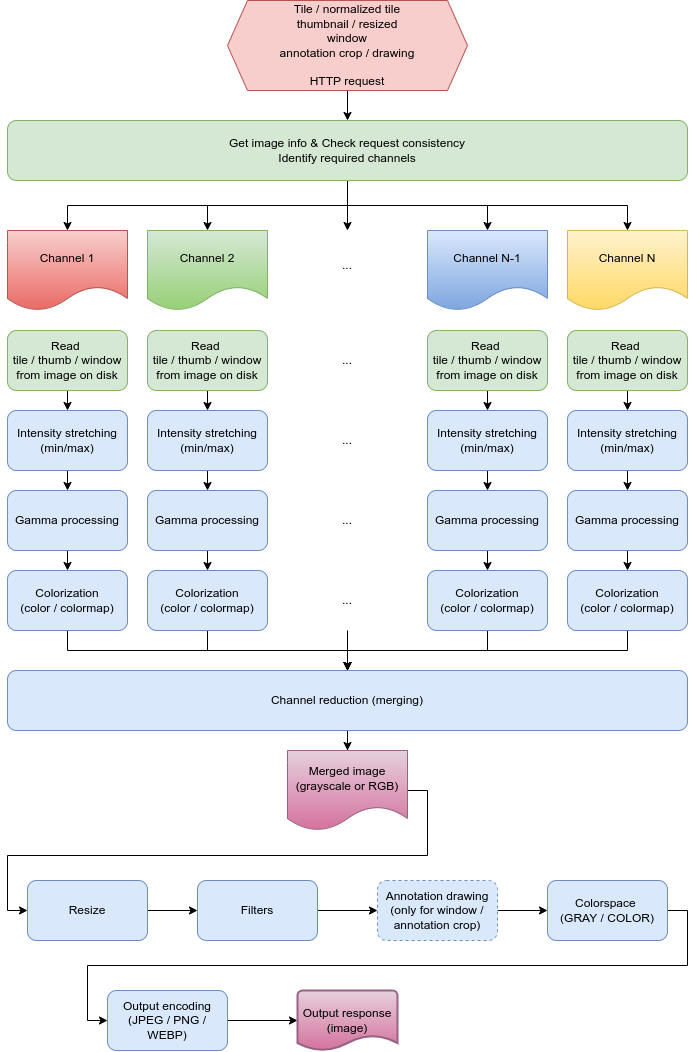

The diagram above was exported from draw.io. Its source (the exported page's mxGraphModel, read from the mxfile embedded in the PNG):
<mxGraphModel dx="1366" dy="1881" grid="1" gridSize="10" guides="1" tooltips="1" connect="1" arrows="1" fold="1" page="1" pageScale="1" pageWidth="827" pageHeight="1169" math="0" shadow="0">
  <root>
    <mxCell id="0" />
    <mxCell id="1" parent="0" />
    <mxCell id="jCxAakN2MgGOVA-WuVI8-61" style="edgeStyle=orthogonalEdgeStyle;rounded=0;orthogonalLoop=1;jettySize=auto;html=1;exitX=1;exitY=0.5;exitDx=0;exitDy=0;" edge="1" parent="1" source="jCxAakN2MgGOVA-WuVI8-6" target="jCxAakN2MgGOVA-WuVI8-7">
      <mxGeometry relative="1" as="geometry" />
    </mxCell>
    <mxCell id="jCxAakN2MgGOVA-WuVI8-6" value="Output encoding (JPEG / PNG / WEBP)" style="rounded=1;whiteSpace=wrap;html=1;fillColor=#dae8fc;strokeColor=#6c8ebf;" vertex="1" parent="1">
      <mxGeometry x="140" y="910" width="120" height="60" as="geometry" />
    </mxCell>
    <mxCell id="jCxAakN2MgGOVA-WuVI8-7" value="Output response (image)" style="strokeWidth=2;html=1;shape=mxgraph.flowchart.document2;whiteSpace=wrap;size=0.25;fillColor=#e6d0de;strokeColor=#996185;gradientColor=#d5739d;" vertex="1" parent="1">
      <mxGeometry x="330" y="910" width="100" height="60" as="geometry" />
    </mxCell>
    <mxCell id="jCxAakN2MgGOVA-WuVI8-72" style="edgeStyle=orthogonalEdgeStyle;rounded=0;orthogonalLoop=1;jettySize=auto;html=1;exitX=1;exitY=0.5;exitDx=0;exitDy=0;entryX=0;entryY=0.5;entryDx=0;entryDy=0;" edge="1" parent="1" source="jCxAakN2MgGOVA-WuVI8-8" target="jCxAakN2MgGOVA-WuVI8-6">
      <mxGeometry relative="1" as="geometry" />
    </mxCell>
    <mxCell id="jCxAakN2MgGOVA-WuVI8-8" value="Colorspace &lt;br&gt;(GRAY / COLOR)" style="rounded=1;whiteSpace=wrap;html=1;fillColor=#dae8fc;strokeColor=#6c8ebf;" vertex="1" parent="1">
      <mxGeometry x="580" y="800" width="120" height="60" as="geometry" />
    </mxCell>
    <mxCell id="jCxAakN2MgGOVA-WuVI8-82" style="edgeStyle=orthogonalEdgeStyle;rounded=0;orthogonalLoop=1;jettySize=auto;html=1;exitX=1;exitY=0.5;exitDx=0;exitDy=0;entryX=0;entryY=0.5;entryDx=0;entryDy=0;" edge="1" parent="1" source="jCxAakN2MgGOVA-WuVI8-9" target="jCxAakN2MgGOVA-WuVI8-81">
      <mxGeometry relative="1" as="geometry" />
    </mxCell>
    <mxCell id="jCxAakN2MgGOVA-WuVI8-9" value="Filters" style="rounded=1;whiteSpace=wrap;html=1;fillColor=#dae8fc;strokeColor=#6c8ebf;" vertex="1" parent="1">
      <mxGeometry x="230" y="800" width="120" height="60" as="geometry" />
    </mxCell>
    <mxCell id="jCxAakN2MgGOVA-WuVI8-70" style="edgeStyle=orthogonalEdgeStyle;rounded=0;orthogonalLoop=1;jettySize=auto;html=1;exitX=1;exitY=0.5;exitDx=0;exitDy=0;entryX=0;entryY=0.5;entryDx=0;entryDy=0;" edge="1" parent="1" source="jCxAakN2MgGOVA-WuVI8-10" target="jCxAakN2MgGOVA-WuVI8-9">
      <mxGeometry relative="1" as="geometry" />
    </mxCell>
    <mxCell id="jCxAakN2MgGOVA-WuVI8-10" value="Resize" style="rounded=1;whiteSpace=wrap;html=1;fillColor=#dae8fc;strokeColor=#6c8ebf;" vertex="1" parent="1">
      <mxGeometry x="60" y="800" width="120" height="60" as="geometry" />
    </mxCell>
    <mxCell id="jCxAakN2MgGOVA-WuVI8-41" style="edgeStyle=orthogonalEdgeStyle;rounded=0;orthogonalLoop=1;jettySize=auto;html=1;exitX=0.5;exitY=1;exitDx=0;exitDy=0;entryX=0.5;entryY=0;entryDx=0;entryDy=0;" edge="1" parent="1" source="jCxAakN2MgGOVA-WuVI8-11" target="jCxAakN2MgGOVA-WuVI8-13">
      <mxGeometry relative="1" as="geometry" />
    </mxCell>
    <mxCell id="jCxAakN2MgGOVA-WuVI8-42" style="edgeStyle=orthogonalEdgeStyle;rounded=0;orthogonalLoop=1;jettySize=auto;html=1;exitX=0.5;exitY=1;exitDx=0;exitDy=0;" edge="1" parent="1" source="jCxAakN2MgGOVA-WuVI8-11" target="jCxAakN2MgGOVA-WuVI8-14">
      <mxGeometry relative="1" as="geometry" />
    </mxCell>
    <mxCell id="jCxAakN2MgGOVA-WuVI8-43" style="edgeStyle=orthogonalEdgeStyle;rounded=0;orthogonalLoop=1;jettySize=auto;html=1;exitX=0.5;exitY=1;exitDx=0;exitDy=0;" edge="1" parent="1" source="jCxAakN2MgGOVA-WuVI8-11" target="jCxAakN2MgGOVA-WuVI8-16">
      <mxGeometry relative="1" as="geometry" />
    </mxCell>
    <mxCell id="jCxAakN2MgGOVA-WuVI8-44" style="edgeStyle=orthogonalEdgeStyle;rounded=0;orthogonalLoop=1;jettySize=auto;html=1;exitX=0.5;exitY=1;exitDx=0;exitDy=0;entryX=0.5;entryY=0;entryDx=0;entryDy=0;" edge="1" parent="1" source="jCxAakN2MgGOVA-WuVI8-11" target="jCxAakN2MgGOVA-WuVI8-17">
      <mxGeometry relative="1" as="geometry" />
    </mxCell>
    <mxCell id="jCxAakN2MgGOVA-WuVI8-45" style="edgeStyle=orthogonalEdgeStyle;rounded=0;orthogonalLoop=1;jettySize=auto;html=1;exitX=0.5;exitY=1;exitDx=0;exitDy=0;" edge="1" parent="1" source="jCxAakN2MgGOVA-WuVI8-11">
      <mxGeometry relative="1" as="geometry">
        <mxPoint x="380" y="150" as="targetPoint" />
      </mxGeometry>
    </mxCell>
    <mxCell id="jCxAakN2MgGOVA-WuVI8-11" value="Get image info &amp;amp; Check request consistency&lt;br&gt;Identify required channels" style="rounded=1;whiteSpace=wrap;html=1;fillColor=#d5e8d4;strokeColor=#82b366;" vertex="1" parent="1">
      <mxGeometry x="40" y="40" width="680" height="60" as="geometry" />
    </mxCell>
    <mxCell id="jCxAakN2MgGOVA-WuVI8-13" value="Channel 1" style="shape=document;whiteSpace=wrap;html=1;boundedLbl=1;fillColor=#f8cecc;strokeColor=#b85450;gradientColor=#ea6b66;" vertex="1" parent="1">
      <mxGeometry x="40" y="150" width="120" height="80" as="geometry" />
    </mxCell>
    <mxCell id="jCxAakN2MgGOVA-WuVI8-14" value="Channel 2" style="shape=document;whiteSpace=wrap;html=1;boundedLbl=1;fillColor=#d5e8d4;strokeColor=#82b366;gradientColor=#97d077;" vertex="1" parent="1">
      <mxGeometry x="180" y="150" width="120" height="80" as="geometry" />
    </mxCell>
    <mxCell id="jCxAakN2MgGOVA-WuVI8-16" value="Channel N-1" style="shape=document;whiteSpace=wrap;html=1;boundedLbl=1;fillColor=#dae8fc;strokeColor=#6c8ebf;gradientColor=#7ea6e0;" vertex="1" parent="1">
      <mxGeometry x="460" y="150" width="120" height="80" as="geometry" />
    </mxCell>
    <mxCell id="jCxAakN2MgGOVA-WuVI8-17" value="Channel N" style="shape=document;whiteSpace=wrap;html=1;boundedLbl=1;fillColor=#fff2cc;strokeColor=#d6b656;gradientColor=#ffd966;" vertex="1" parent="1">
      <mxGeometry x="600" y="150" width="120" height="80" as="geometry" />
    </mxCell>
    <mxCell id="jCxAakN2MgGOVA-WuVI8-47" style="edgeStyle=orthogonalEdgeStyle;rounded=0;orthogonalLoop=1;jettySize=auto;html=1;exitX=0.5;exitY=1;exitDx=0;exitDy=0;entryX=0.5;entryY=0;entryDx=0;entryDy=0;" edge="1" parent="1" source="jCxAakN2MgGOVA-WuVI8-18" target="jCxAakN2MgGOVA-WuVI8-19">
      <mxGeometry relative="1" as="geometry" />
    </mxCell>
    <mxCell id="jCxAakN2MgGOVA-WuVI8-18" value="Intensity stretching (min/max)" style="rounded=1;whiteSpace=wrap;html=1;fillColor=#dae8fc;strokeColor=#6c8ebf;" vertex="1" parent="1">
      <mxGeometry x="40" y="330" width="120" height="60" as="geometry" />
    </mxCell>
    <mxCell id="jCxAakN2MgGOVA-WuVI8-48" style="edgeStyle=orthogonalEdgeStyle;rounded=0;orthogonalLoop=1;jettySize=auto;html=1;exitX=0.5;exitY=1;exitDx=0;exitDy=0;entryX=0.5;entryY=0;entryDx=0;entryDy=0;" edge="1" parent="1" source="jCxAakN2MgGOVA-WuVI8-19" target="jCxAakN2MgGOVA-WuVI8-21">
      <mxGeometry relative="1" as="geometry" />
    </mxCell>
    <mxCell id="jCxAakN2MgGOVA-WuVI8-19" value="Gamma processing" style="rounded=1;whiteSpace=wrap;html=1;fillColor=#dae8fc;strokeColor=#6c8ebf;" vertex="1" parent="1">
      <mxGeometry x="40" y="410" width="120" height="60" as="geometry" />
    </mxCell>
    <mxCell id="jCxAakN2MgGOVA-WuVI8-63" style="edgeStyle=orthogonalEdgeStyle;rounded=0;orthogonalLoop=1;jettySize=auto;html=1;exitX=0.5;exitY=1;exitDx=0;exitDy=0;" edge="1" parent="1" source="jCxAakN2MgGOVA-WuVI8-21" target="jCxAakN2MgGOVA-WuVI8-22">
      <mxGeometry relative="1" as="geometry" />
    </mxCell>
    <mxCell id="jCxAakN2MgGOVA-WuVI8-21" value="Colorization&lt;br&gt;(color / colormap)" style="rounded=1;whiteSpace=wrap;html=1;fillColor=#dae8fc;strokeColor=#6c8ebf;" vertex="1" parent="1">
      <mxGeometry x="40" y="490" width="120" height="60" as="geometry" />
    </mxCell>
    <mxCell id="jCxAakN2MgGOVA-WuVI8-62" style="edgeStyle=orthogonalEdgeStyle;rounded=0;orthogonalLoop=1;jettySize=auto;html=1;exitX=0.5;exitY=1;exitDx=0;exitDy=0;" edge="1" parent="1" source="jCxAakN2MgGOVA-WuVI8-22" target="jCxAakN2MgGOVA-WuVI8-23">
      <mxGeometry relative="1" as="geometry" />
    </mxCell>
    <mxCell id="jCxAakN2MgGOVA-WuVI8-22" value="Channel reduction (merging)" style="rounded=1;whiteSpace=wrap;html=1;fillColor=#dae8fc;strokeColor=#6c8ebf;" vertex="1" parent="1">
      <mxGeometry x="40" y="590" width="680" height="60" as="geometry" />
    </mxCell>
    <mxCell id="jCxAakN2MgGOVA-WuVI8-73" style="edgeStyle=orthogonalEdgeStyle;rounded=0;orthogonalLoop=1;jettySize=auto;html=1;exitX=1;exitY=0.5;exitDx=0;exitDy=0;entryX=0;entryY=0.5;entryDx=0;entryDy=0;" edge="1" parent="1" source="jCxAakN2MgGOVA-WuVI8-23" target="jCxAakN2MgGOVA-WuVI8-10">
      <mxGeometry relative="1" as="geometry" />
    </mxCell>
    <mxCell id="jCxAakN2MgGOVA-WuVI8-23" value="Merged image (grayscale or RGB)" style="shape=document;whiteSpace=wrap;html=1;boundedLbl=1;fillColor=#e6d0de;strokeColor=#996185;gradientColor=#d5739d;" vertex="1" parent="1">
      <mxGeometry x="320" y="670" width="120" height="80" as="geometry" />
    </mxCell>
    <mxCell id="jCxAakN2MgGOVA-WuVI8-50" style="edgeStyle=orthogonalEdgeStyle;rounded=0;orthogonalLoop=1;jettySize=auto;html=1;exitX=0.5;exitY=1;exitDx=0;exitDy=0;entryX=0.5;entryY=0;entryDx=0;entryDy=0;" edge="1" parent="1" source="jCxAakN2MgGOVA-WuVI8-24" target="jCxAakN2MgGOVA-WuVI8-25">
      <mxGeometry relative="1" as="geometry" />
    </mxCell>
    <mxCell id="jCxAakN2MgGOVA-WuVI8-24" value="Intensity stretching (min/max)" style="rounded=1;whiteSpace=wrap;html=1;fillColor=#dae8fc;strokeColor=#6c8ebf;" vertex="1" parent="1">
      <mxGeometry x="180" y="330" width="120" height="60" as="geometry" />
    </mxCell>
    <mxCell id="jCxAakN2MgGOVA-WuVI8-51" style="edgeStyle=orthogonalEdgeStyle;rounded=0;orthogonalLoop=1;jettySize=auto;html=1;exitX=0.5;exitY=1;exitDx=0;exitDy=0;entryX=0.5;entryY=0;entryDx=0;entryDy=0;" edge="1" parent="1" source="jCxAakN2MgGOVA-WuVI8-25" target="jCxAakN2MgGOVA-WuVI8-26">
      <mxGeometry relative="1" as="geometry" />
    </mxCell>
    <mxCell id="jCxAakN2MgGOVA-WuVI8-25" value="Gamma processing" style="rounded=1;whiteSpace=wrap;html=1;fillColor=#dae8fc;strokeColor=#6c8ebf;" vertex="1" parent="1">
      <mxGeometry x="180" y="410" width="120" height="60" as="geometry" />
    </mxCell>
    <mxCell id="jCxAakN2MgGOVA-WuVI8-64" style="edgeStyle=orthogonalEdgeStyle;rounded=0;orthogonalLoop=1;jettySize=auto;html=1;exitX=0.5;exitY=1;exitDx=0;exitDy=0;" edge="1" parent="1" source="jCxAakN2MgGOVA-WuVI8-26">
      <mxGeometry relative="1" as="geometry">
        <mxPoint x="380" y="590" as="targetPoint" />
      </mxGeometry>
    </mxCell>
    <mxCell id="jCxAakN2MgGOVA-WuVI8-26" value="Colorization&lt;br&gt;(color / colormap)" style="rounded=1;whiteSpace=wrap;html=1;fillColor=#dae8fc;strokeColor=#6c8ebf;" vertex="1" parent="1">
      <mxGeometry x="180" y="490" width="120" height="60" as="geometry" />
    </mxCell>
    <mxCell id="jCxAakN2MgGOVA-WuVI8-53" style="edgeStyle=orthogonalEdgeStyle;rounded=0;orthogonalLoop=1;jettySize=auto;html=1;exitX=0.5;exitY=1;exitDx=0;exitDy=0;entryX=0.5;entryY=0;entryDx=0;entryDy=0;" edge="1" parent="1" source="jCxAakN2MgGOVA-WuVI8-27" target="jCxAakN2MgGOVA-WuVI8-28">
      <mxGeometry relative="1" as="geometry" />
    </mxCell>
    <mxCell id="jCxAakN2MgGOVA-WuVI8-27" value="Intensity stretching (min/max)" style="rounded=1;whiteSpace=wrap;html=1;fillColor=#dae8fc;strokeColor=#6c8ebf;" vertex="1" parent="1">
      <mxGeometry x="460" y="330" width="120" height="60" as="geometry" />
    </mxCell>
    <mxCell id="jCxAakN2MgGOVA-WuVI8-54" style="edgeStyle=orthogonalEdgeStyle;rounded=0;orthogonalLoop=1;jettySize=auto;html=1;exitX=0.5;exitY=1;exitDx=0;exitDy=0;entryX=0.5;entryY=0;entryDx=0;entryDy=0;" edge="1" parent="1" source="jCxAakN2MgGOVA-WuVI8-28" target="jCxAakN2MgGOVA-WuVI8-29">
      <mxGeometry relative="1" as="geometry" />
    </mxCell>
    <mxCell id="jCxAakN2MgGOVA-WuVI8-28" value="Gamma processing" style="rounded=1;whiteSpace=wrap;html=1;fillColor=#dae8fc;strokeColor=#6c8ebf;" vertex="1" parent="1">
      <mxGeometry x="460" y="410" width="120" height="60" as="geometry" />
    </mxCell>
    <mxCell id="jCxAakN2MgGOVA-WuVI8-65" style="edgeStyle=orthogonalEdgeStyle;rounded=0;orthogonalLoop=1;jettySize=auto;html=1;exitX=0.5;exitY=1;exitDx=0;exitDy=0;" edge="1" parent="1" source="jCxAakN2MgGOVA-WuVI8-29" target="jCxAakN2MgGOVA-WuVI8-22">
      <mxGeometry relative="1" as="geometry" />
    </mxCell>
    <mxCell id="jCxAakN2MgGOVA-WuVI8-67" style="edgeStyle=orthogonalEdgeStyle;rounded=0;orthogonalLoop=1;jettySize=auto;html=1;entryX=0.5;entryY=0;entryDx=0;entryDy=0;" edge="1" parent="1" target="jCxAakN2MgGOVA-WuVI8-22">
      <mxGeometry relative="1" as="geometry">
        <mxPoint x="380" y="550" as="sourcePoint" />
      </mxGeometry>
    </mxCell>
    <mxCell id="jCxAakN2MgGOVA-WuVI8-29" value="Colorization&lt;br&gt;(color / colormap)" style="rounded=1;whiteSpace=wrap;html=1;fillColor=#dae8fc;strokeColor=#6c8ebf;" vertex="1" parent="1">
      <mxGeometry x="460" y="490" width="120" height="60" as="geometry" />
    </mxCell>
    <mxCell id="jCxAakN2MgGOVA-WuVI8-56" style="edgeStyle=orthogonalEdgeStyle;rounded=0;orthogonalLoop=1;jettySize=auto;html=1;exitX=0.5;exitY=1;exitDx=0;exitDy=0;entryX=0.5;entryY=0;entryDx=0;entryDy=0;" edge="1" parent="1" source="jCxAakN2MgGOVA-WuVI8-30" target="jCxAakN2MgGOVA-WuVI8-31">
      <mxGeometry relative="1" as="geometry" />
    </mxCell>
    <mxCell id="jCxAakN2MgGOVA-WuVI8-30" value="Intensity stretching (min/max)" style="rounded=1;whiteSpace=wrap;html=1;fillColor=#dae8fc;strokeColor=#6c8ebf;" vertex="1" parent="1">
      <mxGeometry x="600" y="330" width="120" height="60" as="geometry" />
    </mxCell>
    <mxCell id="jCxAakN2MgGOVA-WuVI8-57" style="edgeStyle=orthogonalEdgeStyle;rounded=0;orthogonalLoop=1;jettySize=auto;html=1;exitX=0.5;exitY=1;exitDx=0;exitDy=0;entryX=0.5;entryY=0;entryDx=0;entryDy=0;" edge="1" parent="1" source="jCxAakN2MgGOVA-WuVI8-31" target="jCxAakN2MgGOVA-WuVI8-32">
      <mxGeometry relative="1" as="geometry" />
    </mxCell>
    <mxCell id="jCxAakN2MgGOVA-WuVI8-31" value="Gamma processing" style="rounded=1;whiteSpace=wrap;html=1;fillColor=#dae8fc;strokeColor=#6c8ebf;" vertex="1" parent="1">
      <mxGeometry x="600" y="410" width="120" height="60" as="geometry" />
    </mxCell>
    <mxCell id="jCxAakN2MgGOVA-WuVI8-66" style="edgeStyle=orthogonalEdgeStyle;rounded=0;orthogonalLoop=1;jettySize=auto;html=1;exitX=0.5;exitY=1;exitDx=0;exitDy=0;entryX=0.5;entryY=0;entryDx=0;entryDy=0;" edge="1" parent="1" source="jCxAakN2MgGOVA-WuVI8-32" target="jCxAakN2MgGOVA-WuVI8-22">
      <mxGeometry relative="1" as="geometry" />
    </mxCell>
    <mxCell id="jCxAakN2MgGOVA-WuVI8-32" value="Colorization&lt;br&gt;(color / colormap)" style="rounded=1;whiteSpace=wrap;html=1;fillColor=#dae8fc;strokeColor=#6c8ebf;" vertex="1" parent="1">
      <mxGeometry x="600" y="490" width="120" height="60" as="geometry" />
    </mxCell>
    <mxCell id="jCxAakN2MgGOVA-WuVI8-46" style="edgeStyle=orthogonalEdgeStyle;rounded=0;orthogonalLoop=1;jettySize=auto;html=1;exitX=0.5;exitY=1;exitDx=0;exitDy=0;entryX=0.5;entryY=0;entryDx=0;entryDy=0;" edge="1" parent="1" source="jCxAakN2MgGOVA-WuVI8-33" target="jCxAakN2MgGOVA-WuVI8-18">
      <mxGeometry relative="1" as="geometry" />
    </mxCell>
    <mxCell id="jCxAakN2MgGOVA-WuVI8-33" value="Read &lt;br&gt;tile / thumb / window&lt;br&gt;from image on disk" style="rounded=1;whiteSpace=wrap;html=1;fillColor=#d5e8d4;strokeColor=#82b366;" vertex="1" parent="1">
      <mxGeometry x="40" y="250" width="120" height="60" as="geometry" />
    </mxCell>
    <mxCell id="jCxAakN2MgGOVA-WuVI8-49" style="edgeStyle=orthogonalEdgeStyle;rounded=0;orthogonalLoop=1;jettySize=auto;html=1;exitX=0.5;exitY=1;exitDx=0;exitDy=0;entryX=0.5;entryY=0;entryDx=0;entryDy=0;" edge="1" parent="1" source="jCxAakN2MgGOVA-WuVI8-34" target="jCxAakN2MgGOVA-WuVI8-24">
      <mxGeometry relative="1" as="geometry" />
    </mxCell>
    <mxCell id="jCxAakN2MgGOVA-WuVI8-34" value="Read &lt;br&gt;tile / thumb / window&lt;br&gt;from image on disk" style="rounded=1;whiteSpace=wrap;html=1;fillColor=#d5e8d4;strokeColor=#82b366;" vertex="1" parent="1">
      <mxGeometry x="180" y="250" width="120" height="60" as="geometry" />
    </mxCell>
    <mxCell id="jCxAakN2MgGOVA-WuVI8-52" style="edgeStyle=orthogonalEdgeStyle;rounded=0;orthogonalLoop=1;jettySize=auto;html=1;exitX=0.5;exitY=1;exitDx=0;exitDy=0;entryX=0.5;entryY=0;entryDx=0;entryDy=0;" edge="1" parent="1" source="jCxAakN2MgGOVA-WuVI8-35" target="jCxAakN2MgGOVA-WuVI8-27">
      <mxGeometry relative="1" as="geometry" />
    </mxCell>
    <mxCell id="jCxAakN2MgGOVA-WuVI8-35" value="Read &lt;br&gt;tile / thumb / window&lt;br&gt;from image on disk" style="rounded=1;whiteSpace=wrap;html=1;fillColor=#d5e8d4;strokeColor=#82b366;" vertex="1" parent="1">
      <mxGeometry x="460" y="250" width="120" height="60" as="geometry" />
    </mxCell>
    <mxCell id="jCxAakN2MgGOVA-WuVI8-55" style="edgeStyle=orthogonalEdgeStyle;rounded=0;orthogonalLoop=1;jettySize=auto;html=1;exitX=0.5;exitY=1;exitDx=0;exitDy=0;entryX=0.5;entryY=0;entryDx=0;entryDy=0;" edge="1" parent="1" source="jCxAakN2MgGOVA-WuVI8-36" target="jCxAakN2MgGOVA-WuVI8-30">
      <mxGeometry relative="1" as="geometry" />
    </mxCell>
    <mxCell id="jCxAakN2MgGOVA-WuVI8-36" value="Read &lt;br&gt;tile / thumb / window&lt;br&gt;from image on disk" style="rounded=1;whiteSpace=wrap;html=1;fillColor=#d5e8d4;strokeColor=#82b366;" vertex="1" parent="1">
      <mxGeometry x="600" y="250" width="120" height="60" as="geometry" />
    </mxCell>
    <mxCell id="jCxAakN2MgGOVA-WuVI8-39" style="edgeStyle=orthogonalEdgeStyle;rounded=0;orthogonalLoop=1;jettySize=auto;html=1;exitX=0.5;exitY=1;exitDx=0;exitDy=0;" edge="1" parent="1" source="jCxAakN2MgGOVA-WuVI8-38" target="jCxAakN2MgGOVA-WuVI8-11">
      <mxGeometry relative="1" as="geometry" />
    </mxCell>
    <mxCell id="jCxAakN2MgGOVA-WuVI8-38" value="Tile / normalized tile&lt;br&gt;thumbnail / resized&lt;br&gt;window&lt;br&gt;annotation crop / drawing&lt;br&gt;&lt;br&gt;HTTP request" style="shape=hexagon;perimeter=hexagonPerimeter2;whiteSpace=wrap;html=1;fixedSize=1;fillColor=#f8cecc;strokeColor=#b85450;" vertex="1" parent="1">
      <mxGeometry x="260" y="-80" width="240" height="90" as="geometry" />
    </mxCell>
    <mxCell id="jCxAakN2MgGOVA-WuVI8-75" value="..." style="text;html=1;strokeColor=none;fillColor=none;align=center;verticalAlign=middle;whiteSpace=wrap;rounded=0;" vertex="1" parent="1">
      <mxGeometry x="350" y="170" width="60" height="30" as="geometry" />
    </mxCell>
    <mxCell id="jCxAakN2MgGOVA-WuVI8-76" value="..." style="text;html=1;strokeColor=none;fillColor=none;align=center;verticalAlign=middle;whiteSpace=wrap;rounded=0;" vertex="1" parent="1">
      <mxGeometry x="350" y="265" width="60" height="30" as="geometry" />
    </mxCell>
    <mxCell id="jCxAakN2MgGOVA-WuVI8-78" value="..." style="text;html=1;strokeColor=none;fillColor=none;align=center;verticalAlign=middle;whiteSpace=wrap;rounded=0;" vertex="1" parent="1">
      <mxGeometry x="350" y="345" width="60" height="30" as="geometry" />
    </mxCell>
    <mxCell id="jCxAakN2MgGOVA-WuVI8-79" value="..." style="text;html=1;strokeColor=none;fillColor=none;align=center;verticalAlign=middle;whiteSpace=wrap;rounded=0;" vertex="1" parent="1">
      <mxGeometry x="350" y="425" width="60" height="30" as="geometry" />
    </mxCell>
    <mxCell id="jCxAakN2MgGOVA-WuVI8-80" value="..." style="text;html=1;strokeColor=none;fillColor=none;align=center;verticalAlign=middle;whiteSpace=wrap;rounded=0;" vertex="1" parent="1">
      <mxGeometry x="350" y="505" width="60" height="30" as="geometry" />
    </mxCell>
    <mxCell id="jCxAakN2MgGOVA-WuVI8-83" style="edgeStyle=orthogonalEdgeStyle;rounded=0;orthogonalLoop=1;jettySize=auto;html=1;exitX=1;exitY=0.5;exitDx=0;exitDy=0;entryX=0;entryY=0.5;entryDx=0;entryDy=0;" edge="1" parent="1" source="jCxAakN2MgGOVA-WuVI8-81" target="jCxAakN2MgGOVA-WuVI8-8">
      <mxGeometry relative="1" as="geometry" />
    </mxCell>
    <mxCell id="jCxAakN2MgGOVA-WuVI8-81" value="Annotation drawing (only for window / annotation crop)" style="rounded=1;whiteSpace=wrap;html=1;fillColor=#dae8fc;strokeColor=#6c8ebf;dashed=1;" vertex="1" parent="1">
      <mxGeometry x="410" y="800" width="120" height="60" as="geometry" />
    </mxCell>
  </root>
</mxGraphModel>